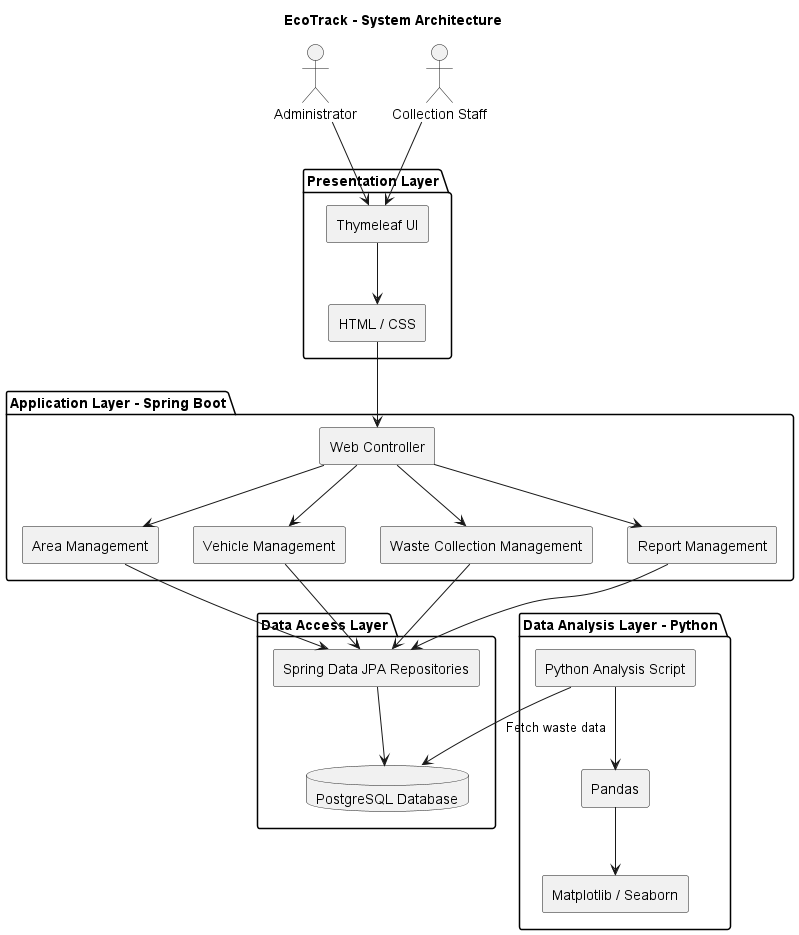

The diagram above was rendered by PlantUML. Its source (embedded in the PNG):
@startuml
title EcoTrack - System Architecture

skinparam componentStyle rectangle

actor Administrator as Admin
actor "Collection Staff" as Staff

package "Presentation Layer" {
    component "Thymeleaf UI" as UI
    component "HTML / CSS" as Web
}

package "Application Layer - Spring Boot" {
    component "Web Controller" as Controller
    component "Area Management" as Area
    component "Vehicle Management" as Vehicle
    component "Waste Collection Management" as Collection
    component "Report Management" as Report
}

package "Data Access Layer" {
    component "Spring Data JPA Repositories" as Repo
    database "PostgreSQL Database" as DB
}

package "Data Analysis Layer - Python" {
    component "Python Analysis Script" as Python
    component "Pandas" as Pandas
    component "Matplotlib / Seaborn" as Charts
}

Admin --> UI
Staff --> UI
UI --> Web
Web --> Controller

Controller --> Area
Controller --> Vehicle
Controller --> Collection
Controller --> Report

Area --> Repo
Vehicle --> Repo
Collection --> Repo
Report --> Repo

Repo --> DB

Python --> DB : Fetch waste data
Python --> Pandas
Pandas --> Charts

@enduml